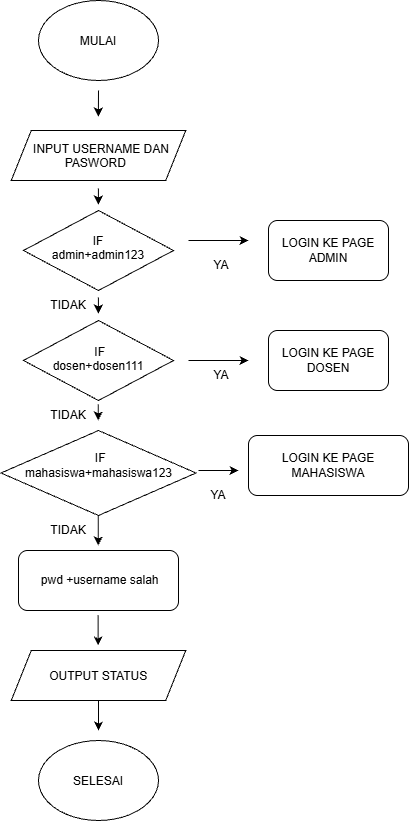

The diagram above was exported from draw.io. Its source (the exported page's mxGraphModel, read from the mxfile embedded in the PNG):
<mxGraphModel dx="1407" dy="905" grid="1" gridSize="10" guides="1" tooltips="1" connect="1" arrows="1" fold="1" page="1" pageScale="1" pageWidth="827" pageHeight="1169" background="light-dark(#ffffff, #121212)" math="0" shadow="0">
  <root>
    <mxCell id="0" />
    <mxCell id="1" parent="0" />
    <mxCell id="JF8AX4bq3cDGqhhw7fqE-1" parent="1" style="ellipse;whiteSpace=wrap;html=1;shapeInside=1;" value="MULAI" vertex="1">
      <mxGeometry height="80" width="120" x="340" y="120" as="geometry" />
    </mxCell>
    <mxCell id="JF8AX4bq3cDGqhhw7fqE-3" parent="1" style="shape=parallelogram;perimeter=parallelogramPerimeter;whiteSpace=wrap;html=1;shapeInside=1;fixedSize=1;" value="INPUT USERNAME DAN PASWORD" vertex="1">
      <mxGeometry height="50" width="174.5" x="312.75" y="250" as="geometry" />
    </mxCell>
    <mxCell id="JF8AX4bq3cDGqhhw7fqE-4" parent="1" style="rounded=1;whiteSpace=wrap;html=1;" value="LOGIN KE PAGE ADMIN" vertex="1">
      <mxGeometry height="60" width="120" x="570" y="340" as="geometry" />
    </mxCell>
    <mxCell id="JF8AX4bq3cDGqhhw7fqE-5" parent="1" style="rounded=1;whiteSpace=wrap;html=1;" value="LOGIN KE PAGE DOSEN" vertex="1">
      <mxGeometry height="60" width="120" x="570" y="450" as="geometry" />
    </mxCell>
    <mxCell id="JF8AX4bq3cDGqhhw7fqE-6" parent="1" style="rounded=1;whiteSpace=wrap;html=1;" value="LOGIN KE PAGE MAHASISWA" vertex="1">
      <mxGeometry height="60" width="160" x="550" y="555" as="geometry" />
    </mxCell>
    <mxCell id="JF8AX4bq3cDGqhhw7fqE-7" parent="1" style="rounded=1;whiteSpace=wrap;html=1;" value="&amp;nbsp;pwd +username salah" vertex="1">
      <mxGeometry height="60" width="160" x="320" y="670" as="geometry" />
    </mxCell>
    <mxCell id="JF8AX4bq3cDGqhhw7fqE-8" parent="1" style="rhombus;whiteSpace=wrap;html=1;shapeInside=1;" value="IF admin+admin123" vertex="1">
      <mxGeometry height="80" width="150" x="325" y="330" as="geometry" />
    </mxCell>
    <mxCell id="JF8AX4bq3cDGqhhw7fqE-9" parent="1" style="rhombus;whiteSpace=wrap;html=1;shapeInside=1;" value="&amp;nbsp;IF dosen+dosen111" vertex="1">
      <mxGeometry height="80" width="150" x="325" y="440" as="geometry" />
    </mxCell>
    <mxCell id="JF8AX4bq3cDGqhhw7fqE-10" parent="1" style="rhombus;whiteSpace=wrap;html=1;shapeInside=1;" value="&amp;nbsp;IF mahasiswa+mahasiswa123" vertex="1">
      <mxGeometry height="85" width="195" x="302.5" y="550" as="geometry" />
    </mxCell>
    <mxCell id="JF8AX4bq3cDGqhhw7fqE-13" parent="1" style="shape=parallelogram;perimeter=parallelogramPerimeter;whiteSpace=wrap;html=1;shapeInside=1;fixedSize=1;" value="OUTPUT STATUS" vertex="1">
      <mxGeometry height="50" width="174.5" x="312.75" y="770" as="geometry" />
    </mxCell>
    <mxCell id="JF8AX4bq3cDGqhhw7fqE-14" parent="1" style="ellipse;whiteSpace=wrap;html=1;shapeInside=1;" value="SELESAI" vertex="1">
      <mxGeometry height="80" width="120" x="340" y="860" as="geometry" />
    </mxCell>
    <mxCell id="JF8AX4bq3cDGqhhw7fqE-15" edge="1" parent="1" source="JF8AX4bq3cDGqhhw7fqE-13" style="endArrow=classic;html=1;rounded=0;exitX=0.5;exitY=1;exitDx=0;exitDy=0;" value="">
      <mxGeometry height="50" relative="1" width="50" as="geometry">
        <mxPoint x="360" y="870" as="sourcePoint" />
        <mxPoint x="400" y="850" as="targetPoint" />
      </mxGeometry>
    </mxCell>
    <mxCell id="JF8AX4bq3cDGqhhw7fqE-16" edge="1" parent="1" style="endArrow=classic;html=1;rounded=0;exitX=0.5;exitY=1;exitDx=0;exitDy=0;" value="">
      <mxGeometry height="50" relative="1" width="50" as="geometry">
        <mxPoint x="399.64" y="735" as="sourcePoint" />
        <mxPoint x="399.64" y="765" as="targetPoint" />
      </mxGeometry>
    </mxCell>
    <mxCell id="JF8AX4bq3cDGqhhw7fqE-17" edge="1" parent="1" style="endArrow=classic;html=1;rounded=0;exitX=0.5;exitY=1;exitDx=0;exitDy=0;" value="">
      <mxGeometry height="50" relative="1" width="50" as="geometry">
        <mxPoint x="399.78" y="635" as="sourcePoint" />
        <mxPoint x="399.78" y="665" as="targetPoint" />
      </mxGeometry>
    </mxCell>
    <mxCell id="JF8AX4bq3cDGqhhw7fqE-18" edge="1" parent="1" style="endArrow=classic;html=1;rounded=0;exitX=0.5;exitY=1;exitDx=0;exitDy=0;" value="">
      <mxGeometry height="50" relative="1" width="50" as="geometry">
        <mxPoint x="399.78" y="524" as="sourcePoint" />
        <mxPoint x="399.78" y="540" as="targetPoint" />
      </mxGeometry>
    </mxCell>
    <mxCell id="JF8AX4bq3cDGqhhw7fqE-20" edge="1" parent="1" style="endArrow=classic;html=1;rounded=0;exitX=0.5;exitY=1;exitDx=0;exitDy=0;" value="">
      <mxGeometry height="50" relative="1" width="50" as="geometry">
        <mxPoint x="399.90999999999997" y="417" as="sourcePoint" />
        <mxPoint x="399.90999999999997" y="433" as="targetPoint" />
      </mxGeometry>
    </mxCell>
    <mxCell id="JF8AX4bq3cDGqhhw7fqE-21" edge="1" parent="1" style="endArrow=classic;html=1;rounded=0;exitX=0.5;exitY=1;exitDx=0;exitDy=0;" value="">
      <mxGeometry height="50" relative="1" width="50" as="geometry">
        <mxPoint x="399.90999999999997" y="308" as="sourcePoint" />
        <mxPoint x="399.90999999999997" y="324" as="targetPoint" />
      </mxGeometry>
    </mxCell>
    <mxCell id="JF8AX4bq3cDGqhhw7fqE-24" edge="1" parent="1" style="endArrow=classic;html=1;rounded=0;" value="">
      <mxGeometry height="50" relative="1" width="50" as="geometry">
        <mxPoint x="400" y="210" as="sourcePoint" />
        <mxPoint x="399.86999999999995" y="236" as="targetPoint" />
      </mxGeometry>
    </mxCell>
    <mxCell id="JF8AX4bq3cDGqhhw7fqE-25" parent="1" style="text;html=1;whiteSpace=wrap;strokeColor=none;fillColor=none;align=center;verticalAlign=middle;rounded=0;" value="YA" vertex="1">
      <mxGeometry height="30" width="60" x="493" y="370" as="geometry" />
    </mxCell>
    <mxCell id="JF8AX4bq3cDGqhhw7fqE-26" parent="1" style="text;html=1;whiteSpace=wrap;strokeColor=none;fillColor=none;align=center;verticalAlign=middle;rounded=0;" value="TIDAK" vertex="1">
      <mxGeometry height="30" width="60" x="340" y="520" as="geometry" />
    </mxCell>
    <mxCell id="JF8AX4bq3cDGqhhw7fqE-27" parent="1" style="text;html=1;whiteSpace=wrap;strokeColor=none;fillColor=none;align=center;verticalAlign=middle;rounded=0;" value="TIDAK" vertex="1">
      <mxGeometry height="30" width="60" x="340" y="635" as="geometry" />
    </mxCell>
    <mxCell id="JF8AX4bq3cDGqhhw7fqE-28" parent="1" style="text;html=1;whiteSpace=wrap;strokeColor=none;fillColor=none;align=center;verticalAlign=middle;rounded=0;" value="TIDAK" vertex="1">
      <mxGeometry height="30" width="60" x="340" y="410" as="geometry" />
    </mxCell>
    <mxCell id="JF8AX4bq3cDGqhhw7fqE-29" parent="1" style="text;html=1;whiteSpace=wrap;strokeColor=none;fillColor=none;align=center;verticalAlign=middle;rounded=0;" value="YA" vertex="1">
      <mxGeometry height="30" width="60" x="493" y="480" as="geometry" />
    </mxCell>
    <mxCell id="JF8AX4bq3cDGqhhw7fqE-30" parent="1" style="text;html=1;whiteSpace=wrap;strokeColor=none;fillColor=none;align=center;verticalAlign=middle;rounded=0;" value="YA" vertex="1">
      <mxGeometry height="30" width="60" x="490" y="600" as="geometry" />
    </mxCell>
    <mxCell id="JF8AX4bq3cDGqhhw7fqE-31" edge="1" parent="1" style="endArrow=classic;html=1;rounded=0;" value="">
      <mxGeometry height="50" relative="1" width="50" as="geometry">
        <mxPoint x="490" y="360" as="sourcePoint" />
        <mxPoint x="550" y="360" as="targetPoint" />
      </mxGeometry>
    </mxCell>
    <mxCell id="JF8AX4bq3cDGqhhw7fqE-32" edge="1" parent="1" style="endArrow=classic;html=1;rounded=0;" value="">
      <mxGeometry height="50" relative="1" width="50" as="geometry">
        <mxPoint x="490" y="480" as="sourcePoint" />
        <mxPoint x="550" y="480" as="targetPoint" />
      </mxGeometry>
    </mxCell>
    <mxCell id="JF8AX4bq3cDGqhhw7fqE-33" edge="1" parent="1" style="endArrow=classic;html=1;rounded=0;" value="">
      <mxGeometry height="50" relative="1" width="50" as="geometry">
        <mxPoint x="500" y="590" as="sourcePoint" />
        <mxPoint x="540" y="590" as="targetPoint" />
      </mxGeometry>
    </mxCell>
  </root>
</mxGraphModel>